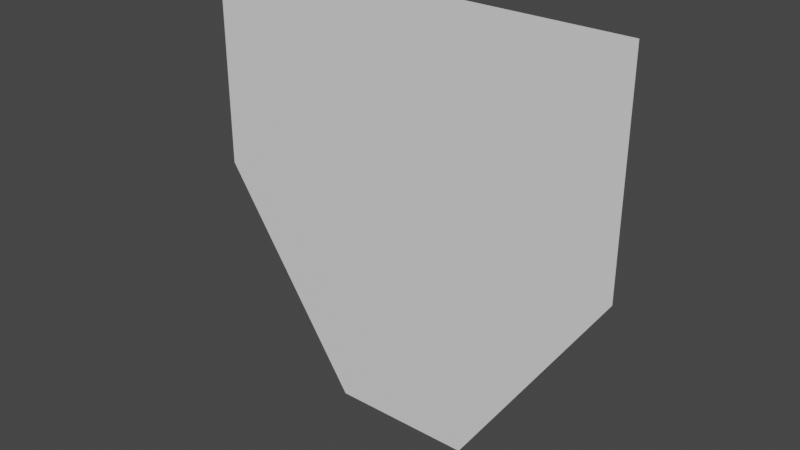 # Source: Ten.blend  (saved by Blender 3.6.11; exported with 4.5.12 LTS)
import bpy
from mathutils import Matrix  # noqa: F401  (used for matrix-valued properties, if any)

bpy.ops.wm.read_factory_settings(use_empty=True)
scene = bpy.context.scene
scene.name = 'Scene'

# ---- collections
col_collection = bpy.data.collections.new('Collection'); scene.collection.children.link(col_collection)

# ---- materials (node trees are filled in below, after node groups)
mat_material = bpy.data.materials.new('Material')
mat_material.alpha_threshold = 0.0
mat_material.use_transparent_shadow = False
mat_material.roughness = 0.5
mat_material.line_color = (0.0, 0.0, 0.0, 1.0)

# ---- material node trees
mat_material.use_nodes = True; mat_material.node_tree.nodes.clear()
_N = mat_material.node_tree.nodes; _L = mat_material.node_tree.links
n0 = _N.new('ShaderNodeOutputMaterial'); n0.name = 'Material Output'; n0.location = (300, 300)
n1 = _N.new('ShaderNodeBsdfPrincipled'); n1.name = 'Principled BSDF'; n1.location = (10, 300)
n1.distribution = 'GGX'
n1.subsurface_method = 'RANDOM_WALK_SKIN'
n1.inputs[3].default_value = 1.45
n1.inputs[27].default_value = (0.0, 0.0, 0.0, 1.0)
n1.inputs[28].default_value = 1.0
_L.new(n1.outputs[0], n0.inputs[0])
n0.is_active_output = True

# ---- world
world_world = bpy.data.worlds.new('World'); scene.world = world_world
world_world.use_nodes = True; world_world.node_tree.nodes.clear()
_N = world_world.node_tree.nodes; _L = world_world.node_tree.links
n0 = _N.new('ShaderNodeOutputWorld'); n0.name = 'World Output'; n0.location = (300, 300)
n1 = _N.new('ShaderNodeBackground'); n1.name = 'Background'; n1.location = (10, 300)
n1.inputs[0].default_value = (0.05088, 0.05088, 0.05088, 1.0)
_L.new(n1.outputs[0], n0.inputs[0])
n0.is_active_output = True
world_world.color = (0.05088, 0.05088, 0.05088)
world_world.use_sun_shadow = False
world_world.sun_shadow_jitter_overblur = 0.0

# ---- meshes
me_cube = bpy.data.meshes.new('Cube')
me_cube.from_pydata([(1.49e-08, 0.0, 0.95), (0.3, 0.0, 0.95), (1.49e-08, 0.0, 0.65), (0.3, 0.0, 0.65), (1.49e-08, 0.0, 0.35), (0.1, 0.0, 0.35)], [], [(0, 1, 3, 2), (2, 3, 5, 4)])
_uv = me_cube.uv_layers.new(name='UVMap')
_uv.uv.foreach_set('vector', [0.0, 0.0, 1.0, 0.0, 1.0, 1.0, 0.0, 1.0, 0.0, 1.0, 1.0, 1.0, 1.0, 1.0, 0.0, 1.0])
me_cube.materials.append(mat_material)
me_cube.use_mirror_vertex_groups = False
me_cube.update()

# ---- objects
ob_ten_0 = bpy.data.objects.new('Ten_0', me_cube)

# ---- transforms, parenting, visibility, modifiers, constraints
ob_ten_0.location = (0.0, 0.0, 0.0)
ob_ten_0.lock_rotations_4d = False
ob_ten_0.empty_display_type = 'ARROWS'
ob_ten_0.lineart.crease_threshold = 0.0
_m = ob_ten_0.modifiers.new('Mirror', 'MIRROR')

# ---- collection membership
col_collection.objects.link(ob_ten_0)

# ---- scene / render settings (as saved in the file)
scene.frame_start = 1; scene.frame_end = 250; scene.frame_set(1)
scene.render.engine = 'BLENDER_EEVEE_NEXT'
scene.cycles.sampling_pattern = 'TABULATED_SOBOL'
scene.view_settings.view_transform = 'Filmic'
bpy.context.view_layer.update()

# ---- added for rendering (the .blend has no active camera and no usable light): camera, sun
cam_auto = bpy.data.cameras.new('AutoCamera')
cam_auto.lens = 50.0
cam_auto.sensor_width = 36.0
cam_auto.clip_end = 1000.0
ob_auto_camera = bpy.data.objects.new('AutoCamera', cam_auto)
scene.collection.objects.link(ob_auto_camera)
ob_auto_camera.location = (0.785079, -0.942095, 1.27806)
ob_auto_camera.rotation_euler = (1.09748, -7.21219e-08, 0.694738)
scene.camera = ob_auto_camera
light_auto_sun = bpy.data.lights.new('AutoSun', 'SUN')
light_auto_sun.energy = 3.0
light_auto_sun.angle = 0.0523599
ob_auto_sun = bpy.data.objects.new('AutoSun', light_auto_sun)
scene.collection.objects.link(ob_auto_sun)
ob_auto_sun.rotation_euler = (0.872665, 0.174533, 0.523599)
bpy.context.view_layer.update()
